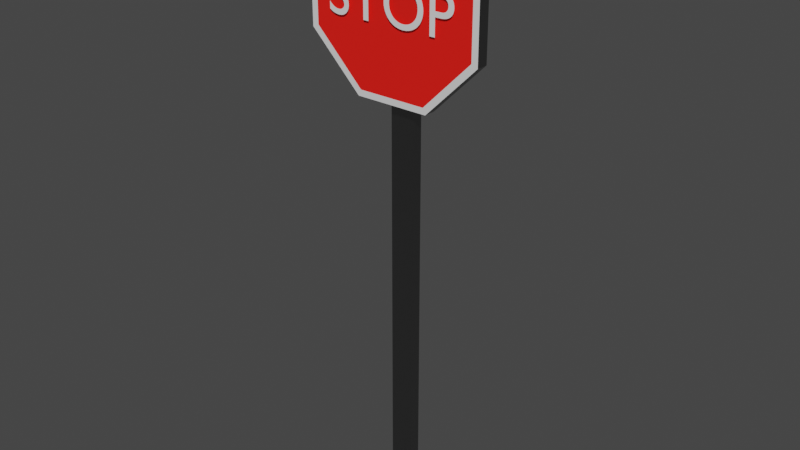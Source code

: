 # Source: stop_sign.blend  (saved by Blender 4.0.36; exported with 4.5.12 LTS)
import bpy
from mathutils import Matrix  # noqa: F401  (used for matrix-valued properties, if any)

bpy.ops.wm.read_factory_settings(use_empty=True)
scene = bpy.context.scene
scene.name = 'Scene'

# ---- collections
col_collection = bpy.data.collections.new('Collection'); scene.collection.children.link(col_collection)

# ---- materials (node trees are filled in below, after node groups)
mat_stop_sign_pole = bpy.data.materials.new('Stop Sign Pole')
mat_stop_sign_pole.use_transparent_shadow = False
mat_stop_sign = bpy.data.materials.new('Stop Sign')
mat_stop_sign.use_transparent_shadow = False
mat_white = bpy.data.materials.new('White')
mat_white.use_transparent_shadow = False

# ---- material node trees
mat_stop_sign_pole.use_nodes = True; mat_stop_sign_pole.node_tree.nodes.clear()
_N = mat_stop_sign_pole.node_tree.nodes; _L = mat_stop_sign_pole.node_tree.links
n0 = _N.new('ShaderNodeBsdfPrincipled'); n0.name = 'Principled BSDF'; n0.location = (10, 300)
n0.distribution = 'GGX'
n0.subsurface_method = 'RANDOM_WALK_SKIN'
n0.inputs[0].default_value = (0.2641, 0.2641, 0.2641, 1.0)
n0.inputs[1].default_value = 1.0
n0.inputs[2].default_value = 0.3
n0.inputs[3].default_value = 1.45
n0.inputs[27].default_value = (0.0, 0.0, 0.0, 1.0)
n0.inputs[28].default_value = 1.0
n1 = _N.new('ShaderNodeOutputMaterial'); n1.name = 'Material Output'; n1.location = (300, 300)
_L.new(n0.outputs[0], n1.inputs[0])
n1.is_active_output = True
mat_stop_sign.use_nodes = True; mat_stop_sign.node_tree.nodes.clear()
_N = mat_stop_sign.node_tree.nodes; _L = mat_stop_sign.node_tree.links
n0 = _N.new('ShaderNodeBsdfPrincipled'); n0.name = 'Principled BSDF'; n0.location = (10, 300)
n0.distribution = 'GGX'
n0.subsurface_method = 'RANDOM_WALK_SKIN'
n0.inputs[0].default_value = (1.0, 0.01162, 0.006464, 1.0)
n0.inputs[3].default_value = 1.45
n0.inputs[27].default_value = (0.0, 0.0, 0.0, 1.0)
n0.inputs[28].default_value = 1.0
n1 = _N.new('ShaderNodeOutputMaterial'); n1.name = 'Material Output'; n1.location = (300, 300)
_L.new(n0.outputs[0], n1.inputs[0])
n1.is_active_output = True
mat_white.use_nodes = True; mat_white.node_tree.nodes.clear()
_N = mat_white.node_tree.nodes; _L = mat_white.node_tree.links
n0 = _N.new('ShaderNodeBsdfPrincipled'); n0.name = 'Principled BSDF'; n0.location = (10, 300)
n0.distribution = 'GGX'
n0.subsurface_method = 'RANDOM_WALK_SKIN'
n0.inputs[3].default_value = 1.45
n0.inputs[27].default_value = (0.0, 0.0, 0.0, 1.0)
n0.inputs[28].default_value = 1.0
n1 = _N.new('ShaderNodeOutputMaterial'); n1.name = 'Material Output'; n1.location = (300, 300)
_L.new(n0.outputs[0], n1.inputs[0])
n1.is_active_output = True

# ---- world
world_world = bpy.data.worlds.new('World'); scene.world = world_world
world_world.use_nodes = True; world_world.node_tree.nodes.clear()
_N = world_world.node_tree.nodes; _L = world_world.node_tree.links
n0 = _N.new('ShaderNodeOutputWorld'); n0.name = 'World Output'; n0.location = (300, 300)
n1 = _N.new('ShaderNodeBackground'); n1.name = 'Background'; n1.location = (10, 300)
n1.inputs[0].default_value = (0.05088, 0.05088, 0.05088, 1.0)
_L.new(n1.outputs[0], n0.inputs[0])
n0.is_active_output = True
world_world.color = (0.05088, 0.05088, 0.05088)
world_world.use_sun_shadow = False
world_world.sun_shadow_jitter_overblur = 0.0

# ---- meshes
me_cube = bpy.data.meshes.new('Cube')
me_cube.from_pydata([(-0.9958, -1.002, 0.001247), (-0.9958, -1.002, 1.438), (-0.9958, 0.9977, 0.001247), (-0.9958, 0.9977, 1.438), (1.004, -1.002, 0.001247), (1.004, -1.002, 1.438), (1.004, 0.9977, 0.001247), (1.004, 0.9977, 1.438), (-3.112, -1.455, 1.932), (-7.52, -1.455, 1.762), (-7.52, -1.455, 1.522), (-3.112, -1.455, 1.353), (3.121, -1.455, 1.353), (7.528, -1.455, 1.522), (7.528, -1.455, 1.762), (3.121, -1.455, 1.932), (-7.52, -3.469, 1.762), (-3.112, -3.469, 1.932), (-7.52, -3.469, 1.522), (-3.112, -3.469, 1.353), (3.121, -3.469, 1.353), (7.528, -3.469, 1.522), (7.528, -3.469, 1.762), (3.121, -3.469, 1.932), (-6.988, -3.469, 1.754), (-2.892, -3.469, 1.911), (-6.988, -3.469, 1.531), (-2.892, -3.469, 1.373), (2.901, -3.469, 1.373), (6.997, -3.469, 1.531), (6.997, -3.469, 1.754), (2.901, -3.469, 1.911)], [], [(0, 1, 3, 2), (2, 3, 7, 6), (6, 7, 5, 4), (4, 5, 1, 0), (2, 6, 4, 0), (7, 3, 1, 5), (9, 8, 15, 14, 13, 12, 11, 10), (22, 23, 31, 30), (8, 9, 16, 17), (15, 8, 17, 23), (13, 14, 22, 21), (11, 12, 20, 19), (9, 10, 18, 16), (14, 15, 23, 22), (12, 13, 21, 20), (10, 11, 19, 18), (24, 26, 27, 28, 29, 30, 31, 25), (20, 21, 29, 28), (18, 19, 27, 26), (17, 16, 24, 25), (23, 17, 25, 31), (21, 22, 30, 29), (19, 20, 28, 27), (16, 18, 26, 24)])
me_cube.polygons.foreach_set('material_index', [0, 0, 0, 0, 0, 0, 0, 2, 0, 0, 0, 0, 0, 0, 0, 0, 1, 2, 2, 2, 2, 2, 2, 2])
_uv = me_cube.uv_layers.new(name='UVMap')
_uv.uv.foreach_set('vector', [0.375, 0.0, 0.625, 0.0, 0.625, 0.25, 0.375, 0.25, 0.375, 0.25, 0.625, 0.25, 0.625, 0.5, 0.375, 0.5, 0.375, 0.5, 0.625, 0.5, 0.625, 0.75, 0.375, 0.75, 0.3049, 5.474e-05, 0.3049, 0.1327, 0.1723, 0.1327, 0.1723, 5.474e-05, 0.125, 0.5, 0.375, 0.5, 0.375, 0.75, 0.125, 0.75, 0.625, 0.5, 0.875, 0.5, 0.875, 0.75, 0.625, 0.75, 0.0, 0.0, 0.0, 0.0, 0.0, 0.0, 0.0, 0.0, 0.0, 0.0, 0.0, 0.0, 0.0, 0.0, 0.0, 0.0, 0.1384, 0.9978, 0.1334, 0.7058, 0.1334, 0.7058, 0.1384, 0.9978, 5.476e-05, 0.2933, 0.005131, 5.474e-05, 0.139, 0.002373, 0.1339, 0.2945, 5.474e-05, 0.707, 5.476e-05, 0.2933, 0.1339, 0.2945, 0.1334, 0.7058, 0.0, 0.0, 0.0, 0.0, 0.0, 0.0, 0.0, 0.0, 0.0, 0.0, 0.0, 0.0, 0.0, 0.0, 0.0, 0.0, 0.0, 0.0, 0.0, 0.0, 0.0, 0.0, 0.0, 0.0, 0.004648, 0.9999, 5.474e-05, 0.707, 0.1334, 0.7058, 0.1384, 0.9978, 0.0, 0.0, 0.0, 0.0, 0.0, 0.0, 0.0, 0.0, 0.0, 0.0, 0.0, 0.0, 0.0, 0.0, 0.0, 0.0, 0.003114, 0.706, 0.003641, 0.2939, 0.294, 0.004161, 0.7059, 0.00293, 0.9974, 0.2941, 0.9965, 0.7064, 0.7054, 0.9964, 0.2939, 0.9976, 0.0, 0.0, 0.0, 0.0, 0.0, 0.0, 0.0, 0.0, 0.0, 0.0, 0.0, 0.0, 0.0, 0.0, 0.0, 0.0, 0.1339, 0.2945, 0.139, 0.002373, 0.139, 0.002373, 0.1339, 0.2945, 0.1334, 0.7058, 0.1339, 0.2945, 0.1339, 0.2945, 0.1334, 0.7058, 0.0, 0.0, 0.0, 0.0, 0.0, 0.0, 0.0, 0.0, 0.0, 0.0, 0.0, 0.0, 0.0, 0.0, 0.0, 0.0, 0.0, 0.0, 0.0, 0.0, 0.0, 0.0, 0.0, 0.0])
me_cube.materials.append(mat_stop_sign_pole)
me_cube.materials.append(mat_stop_sign)
me_cube.materials.append(mat_white)
me_cube.update()

# ---- curves / text
txt_text = bpy.data.curves.new('Text', 'FONT')
txt_text.dimensions = '2D'
txt_text.body = 'STOP'

# ---- objects
ob_stopsign = bpy.data.objects.new('StopSign', me_cube)
ob_text = bpy.data.objects.new('Text', txt_text)

# ---- transforms, parenting, visibility, modifiers, constraints
ob_stopsign.location = (0.0, 0.0, -3.725e-09)
ob_stopsign.scale = (0.05534, 0.02738, 1.439)
ob_text.parent = ob_stopsign
ob_text.matrix_parent_inverse = Matrix(((18.07, -0.0, 0.0, -0.0), (-0.0, 36.53, -0.0, 0.0), (0.0, -0.0, 0.695, 2.589e-09), (-0.0, 0.0, -0.0, 1.0)))
ob_text.location = (-0.317, -0.1085, 2.274)
ob_text.rotation_euler = (1.571, -0.0, 0.0)
ob_text.scale = (0.2642, 0.2642, 0.2642)

# ---- collection membership
col_collection.objects.link(ob_stopsign)
col_collection.objects.link(ob_text)

# ---- scene / render settings (as saved in the file)
scene.frame_start = 1; scene.frame_end = 250; scene.frame_set(0)
scene.render.engine = 'BLENDER_EEVEE_NEXT'
scene.cycles.sampling_pattern = 'TABULATED_SOBOL'
scene.view_settings.view_transform = 'Filmic'
bpy.context.view_layer.update()

# ---- added for rendering (the .blend has no active camera and no usable light): camera, sun
cam_auto = bpy.data.cameras.new('AutoCamera')
cam_auto.lens = 50.0
cam_auto.sensor_width = 36.0
cam_auto.clip_end = 1000.0
ob_auto_camera = bpy.data.objects.new('AutoCamera', cam_auto)
scene.collection.objects.link(ob_auto_camera)
ob_auto_camera.location = (2.68583, -3.26332, 3.53891)
ob_auto_camera.rotation_euler = (1.09748, -7.21219e-08, 0.694738)
scene.camera = ob_auto_camera
light_auto_sun = bpy.data.lights.new('AutoSun', 'SUN')
light_auto_sun.energy = 3.0
light_auto_sun.angle = 0.0523599
ob_auto_sun = bpy.data.objects.new('AutoSun', light_auto_sun)
scene.collection.objects.link(ob_auto_sun)
ob_auto_sun.rotation_euler = (0.872665, 0.174533, 0.523599)
bpy.context.view_layer.update()
